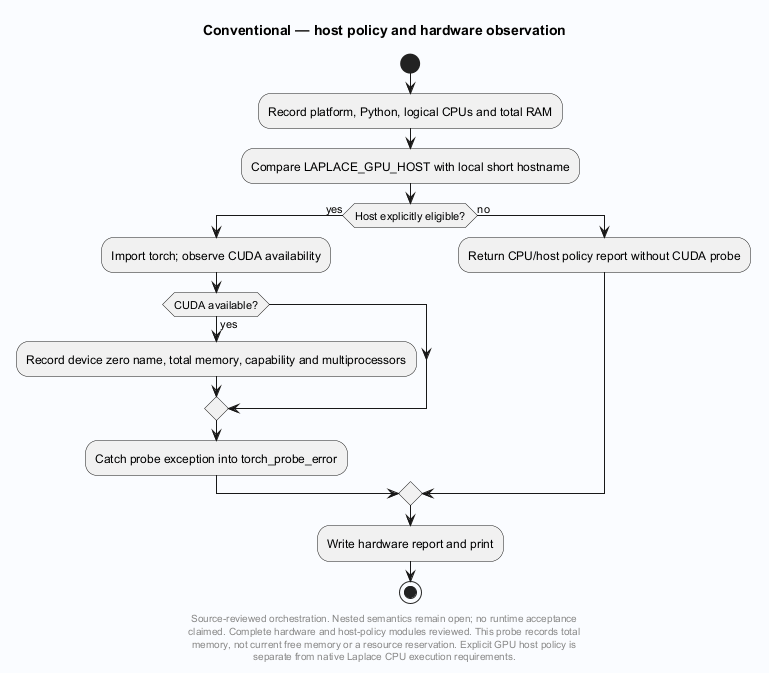

The diagram above was rendered by PlantUML. Its source (embedded in the PNG):
@startuml
' Evidence: Laplace-Conventional/src/laplace_conventional/cli.py SHA256 36d0a136f9cbe4f76c959b641b3d9b2dc676619caa633c1b8724fa8ec11f1359
' Evidence: Laplace-Conventional/src/laplace_conventional/hardware.py SHA256 0d4e73e08b16f6ba3460ab4d532e79f8be498f46e3c728450982e89ddf6daabf
' Evidence: Laplace-Conventional/src/laplace_conventional/host_policy.py SHA256 98303050d61460bb9c5b28ebc66827151f4ae3d8df8d0f77a5d5b0763ecfb8fc
skinparam backgroundColor #FAFCFF
skinparam shadowing false
skinparam defaultFontName SansSerif
title Conventional — host policy and hardware observation
start
:Record platform, Python, logical CPUs and total RAM;
:Compare LAPLACE_GPU_HOST with local short hostname;
if (Host explicitly eligible?) then (yes)
 :Import torch; observe CUDA availability;
 if (CUDA available?) then (yes)
  :Record device zero name, total memory, capability and multiprocessors;
 endif
 :Catch probe exception into torch_probe_error;
else (no)
 :Return CPU/host policy report without CUDA probe;
endif
:Write hardware report and print;
stop
footer
Source-reviewed orchestration. Nested semantics remain open; no runtime acceptance
claimed. Complete hardware and host-policy modules reviewed. This probe records total
memory, not current free memory or a resource reservation. Explicit GPU host policy is
separate from native Laplace CPU execution requirements.
end footer

@enduml